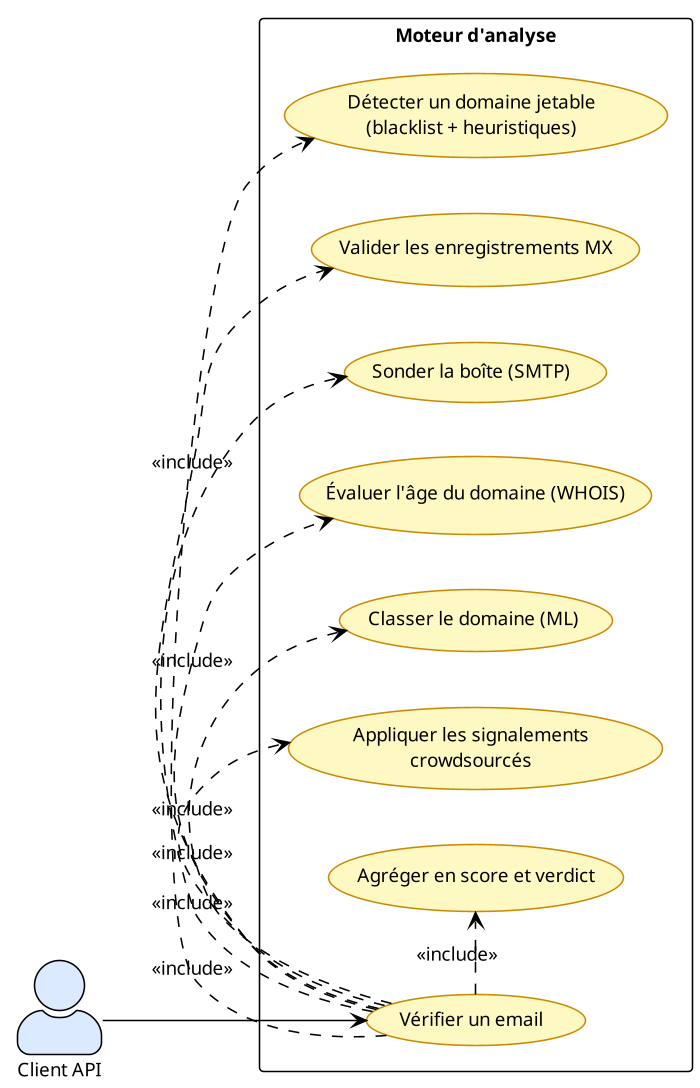

The diagram above was rendered by PlantUML. Its source (embedded in the PNG):
@startuml cas-usage-moteur
!theme plain
skinparam backgroundColor #FFFFFF
skinparam defaultFontName Arial
skinparam defaultFontSize 12
skinparam dpi 150
skinparam shadowing false
left to right direction
skinparam actorStyle awesome
skinparam usecase {
  BackgroundColor #FEF9C3
  BorderColor #CA8A04
}
actor "Client API" as client #DBEAFE
rectangle "Moteur d'analyse" {
  usecase "Vérifier un email" as uc
  usecase "Détecter un domaine jetable\n(blacklist + heuristiques)" as u1
  usecase "Valider les enregistrements MX" as u2
  usecase "Sonder la boîte (SMTP)" as u3
  usecase "Évaluer l'âge du domaine (WHOIS)" as u4
  usecase "Classer le domaine (ML)" as u5
  usecase "Appliquer les signalements\ncrowdsourcés" as u6
  usecase "Agréger en score et verdict" as u7
}
client --> uc
uc .> u1 : <<include>>
uc .> u2 : <<include>>
uc .> u3 : <<include>>
uc .> u4 : <<include>>
uc .> u5 : <<include>>
uc .> u6 : <<include>>
uc .> u7 : <<include>>
@enduml